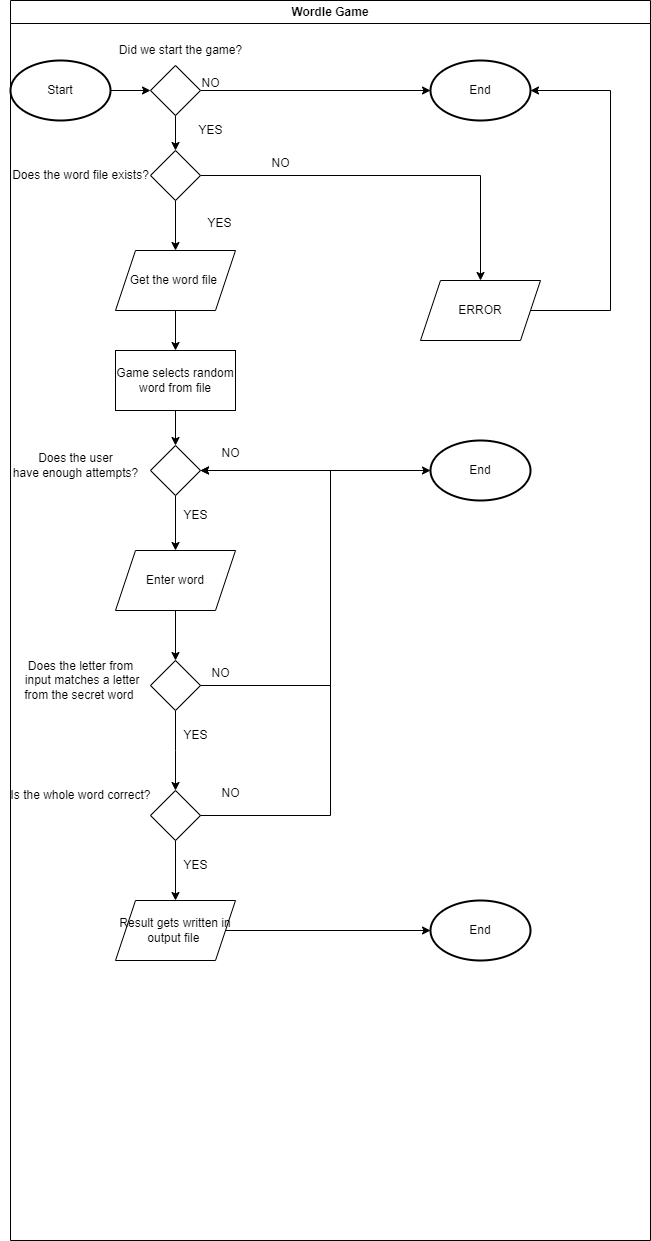

The diagram above was exported from draw.io. Its source (the exported page's mxGraphModel, read from the mxfile embedded in the PNG):
<mxGraphModel dx="1121" dy="1878" grid="1" gridSize="10" guides="1" tooltips="1" connect="1" arrows="1" fold="1" page="1" pageScale="1" pageWidth="827" pageHeight="1169" math="0" shadow="0">
  <root>
    <mxCell id="0" />
    <mxCell id="1" parent="0" />
    <mxCell id="D29m_pQ3IJg1fYKzYUhG-10" value="Wordle Game" style="swimlane;whiteSpace=wrap;html=1;" vertex="1" parent="1">
      <mxGeometry x="80" y="-320" width="640" height="1240" as="geometry" />
    </mxCell>
    <mxCell id="D29m_pQ3IJg1fYKzYUhG-17" value="" style="edgeStyle=orthogonalEdgeStyle;rounded=0;orthogonalLoop=1;jettySize=auto;html=1;" edge="1" parent="D29m_pQ3IJg1fYKzYUhG-10" source="D29m_pQ3IJg1fYKzYUhG-11" target="D29m_pQ3IJg1fYKzYUhG-15">
      <mxGeometry relative="1" as="geometry" />
    </mxCell>
    <mxCell id="D29m_pQ3IJg1fYKzYUhG-11" value="Start" style="strokeWidth=2;html=1;shape=mxgraph.flowchart.start_1;whiteSpace=wrap;" vertex="1" parent="D29m_pQ3IJg1fYKzYUhG-10">
      <mxGeometry y="60" width="100" height="60" as="geometry" />
    </mxCell>
    <mxCell id="D29m_pQ3IJg1fYKzYUhG-12" value="End" style="strokeWidth=2;html=1;shape=mxgraph.flowchart.start_1;whiteSpace=wrap;" vertex="1" parent="D29m_pQ3IJg1fYKzYUhG-10">
      <mxGeometry x="420" y="60" width="100" height="60" as="geometry" />
    </mxCell>
    <mxCell id="D29m_pQ3IJg1fYKzYUhG-16" value="" style="edgeStyle=orthogonalEdgeStyle;rounded=0;orthogonalLoop=1;jettySize=auto;html=1;" edge="1" parent="D29m_pQ3IJg1fYKzYUhG-10" source="D29m_pQ3IJg1fYKzYUhG-15" target="D29m_pQ3IJg1fYKzYUhG-12">
      <mxGeometry relative="1" as="geometry" />
    </mxCell>
    <mxCell id="D29m_pQ3IJg1fYKzYUhG-39" value="" style="edgeStyle=orthogonalEdgeStyle;rounded=0;orthogonalLoop=1;jettySize=auto;html=1;entryX=0.5;entryY=0;entryDx=0;entryDy=0;" edge="1" parent="D29m_pQ3IJg1fYKzYUhG-10" source="D29m_pQ3IJg1fYKzYUhG-15" target="D29m_pQ3IJg1fYKzYUhG-31">
      <mxGeometry relative="1" as="geometry" />
    </mxCell>
    <mxCell id="D29m_pQ3IJg1fYKzYUhG-15" value="" style="rhombus;whiteSpace=wrap;html=1;" vertex="1" parent="D29m_pQ3IJg1fYKzYUhG-10">
      <mxGeometry x="140" y="65" width="50" height="50" as="geometry" />
    </mxCell>
    <mxCell id="D29m_pQ3IJg1fYKzYUhG-18" value="Did we start the game?" style="text;html=1;align=center;verticalAlign=middle;resizable=0;points=[];autosize=1;strokeColor=none;fillColor=none;" vertex="1" parent="D29m_pQ3IJg1fYKzYUhG-10">
      <mxGeometry x="95" y="35" width="150" height="30" as="geometry" />
    </mxCell>
    <mxCell id="D29m_pQ3IJg1fYKzYUhG-41" value="" style="edgeStyle=orthogonalEdgeStyle;rounded=0;orthogonalLoop=1;jettySize=auto;html=1;" edge="1" parent="D29m_pQ3IJg1fYKzYUhG-10" source="D29m_pQ3IJg1fYKzYUhG-20" target="D29m_pQ3IJg1fYKzYUhG-23">
      <mxGeometry relative="1" as="geometry" />
    </mxCell>
    <mxCell id="D29m_pQ3IJg1fYKzYUhG-20" value="Get the word file&amp;nbsp;" style="shape=parallelogram;perimeter=parallelogramPerimeter;whiteSpace=wrap;html=1;fixedSize=1;" vertex="1" parent="D29m_pQ3IJg1fYKzYUhG-10">
      <mxGeometry x="105" y="250" width="120" height="60" as="geometry" />
    </mxCell>
    <mxCell id="D29m_pQ3IJg1fYKzYUhG-49" value="" style="edgeStyle=orthogonalEdgeStyle;rounded=0;orthogonalLoop=1;jettySize=auto;html=1;" edge="1" parent="D29m_pQ3IJg1fYKzYUhG-10" source="D29m_pQ3IJg1fYKzYUhG-23" target="D29m_pQ3IJg1fYKzYUhG-48">
      <mxGeometry relative="1" as="geometry" />
    </mxCell>
    <mxCell id="D29m_pQ3IJg1fYKzYUhG-23" value="Game selects random word from file" style="rounded=0;whiteSpace=wrap;html=1;" vertex="1" parent="D29m_pQ3IJg1fYKzYUhG-10">
      <mxGeometry x="105" y="350" width="120" height="60" as="geometry" />
    </mxCell>
    <mxCell id="D29m_pQ3IJg1fYKzYUhG-43" value="" style="edgeStyle=orthogonalEdgeStyle;rounded=0;orthogonalLoop=1;jettySize=auto;html=1;" edge="1" parent="D29m_pQ3IJg1fYKzYUhG-10" source="D29m_pQ3IJg1fYKzYUhG-26" target="D29m_pQ3IJg1fYKzYUhG-42">
      <mxGeometry relative="1" as="geometry" />
    </mxCell>
    <mxCell id="D29m_pQ3IJg1fYKzYUhG-26" value="Enter word" style="shape=parallelogram;perimeter=parallelogramPerimeter;whiteSpace=wrap;html=1;fixedSize=1;" vertex="1" parent="D29m_pQ3IJg1fYKzYUhG-10">
      <mxGeometry x="105" y="550" width="120" height="60" as="geometry" />
    </mxCell>
    <mxCell id="D29m_pQ3IJg1fYKzYUhG-34" style="edgeStyle=orthogonalEdgeStyle;rounded=0;orthogonalLoop=1;jettySize=auto;html=1;" edge="1" parent="D29m_pQ3IJg1fYKzYUhG-10" source="D29m_pQ3IJg1fYKzYUhG-31" target="D29m_pQ3IJg1fYKzYUhG-33">
      <mxGeometry relative="1" as="geometry" />
    </mxCell>
    <mxCell id="D29m_pQ3IJg1fYKzYUhG-38" value="" style="edgeStyle=orthogonalEdgeStyle;rounded=0;orthogonalLoop=1;jettySize=auto;html=1;" edge="1" parent="D29m_pQ3IJg1fYKzYUhG-10" source="D29m_pQ3IJg1fYKzYUhG-31" target="D29m_pQ3IJg1fYKzYUhG-20">
      <mxGeometry relative="1" as="geometry" />
    </mxCell>
    <mxCell id="D29m_pQ3IJg1fYKzYUhG-31" value="" style="rhombus;whiteSpace=wrap;html=1;" vertex="1" parent="D29m_pQ3IJg1fYKzYUhG-10">
      <mxGeometry x="140" y="150" width="50" height="50" as="geometry" />
    </mxCell>
    <mxCell id="D29m_pQ3IJg1fYKzYUhG-37" style="edgeStyle=orthogonalEdgeStyle;rounded=0;orthogonalLoop=1;jettySize=auto;html=1;entryX=1;entryY=0.5;entryDx=0;entryDy=0;entryPerimeter=0;exitX=1;exitY=0.5;exitDx=0;exitDy=0;" edge="1" parent="D29m_pQ3IJg1fYKzYUhG-10" source="D29m_pQ3IJg1fYKzYUhG-33" target="D29m_pQ3IJg1fYKzYUhG-12">
      <mxGeometry relative="1" as="geometry">
        <mxPoint x="596" y="260" as="sourcePoint" />
        <mxPoint x="510" y="40" as="targetPoint" />
        <Array as="points">
          <mxPoint x="600" y="310" />
          <mxPoint x="600" y="90" />
        </Array>
      </mxGeometry>
    </mxCell>
    <mxCell id="D29m_pQ3IJg1fYKzYUhG-33" value="ERROR" style="shape=parallelogram;perimeter=parallelogramPerimeter;whiteSpace=wrap;html=1;fixedSize=1;" vertex="1" parent="D29m_pQ3IJg1fYKzYUhG-10">
      <mxGeometry x="410" y="280" width="120" height="60" as="geometry" />
    </mxCell>
    <mxCell id="D29m_pQ3IJg1fYKzYUhG-32" value="Does the word file exists?" style="text;html=1;align=center;verticalAlign=middle;resizable=0;points=[];autosize=1;strokeColor=none;fillColor=none;" vertex="1" parent="D29m_pQ3IJg1fYKzYUhG-10">
      <mxGeometry x="-10" y="160" width="160" height="30" as="geometry" />
    </mxCell>
    <mxCell id="D29m_pQ3IJg1fYKzYUhG-22" value="YES" style="text;html=1;align=center;verticalAlign=middle;resizable=0;points=[];autosize=1;strokeColor=none;fillColor=none;" vertex="1" parent="D29m_pQ3IJg1fYKzYUhG-10">
      <mxGeometry x="175" y="115" width="50" height="30" as="geometry" />
    </mxCell>
    <mxCell id="D29m_pQ3IJg1fYKzYUhG-40" value="YES" style="text;html=1;align=center;verticalAlign=middle;resizable=0;points=[];autosize=1;strokeColor=none;fillColor=none;" vertex="1" parent="D29m_pQ3IJg1fYKzYUhG-10">
      <mxGeometry x="184" y="208" width="50" height="30" as="geometry" />
    </mxCell>
    <mxCell id="D29m_pQ3IJg1fYKzYUhG-57" style="edgeStyle=orthogonalEdgeStyle;rounded=0;orthogonalLoop=1;jettySize=auto;html=1;exitX=0.5;exitY=1;exitDx=0;exitDy=0;" edge="1" parent="D29m_pQ3IJg1fYKzYUhG-10" source="D29m_pQ3IJg1fYKzYUhG-42">
      <mxGeometry relative="1" as="geometry">
        <mxPoint x="165" y="790" as="targetPoint" />
      </mxGeometry>
    </mxCell>
    <mxCell id="D29m_pQ3IJg1fYKzYUhG-42" value="" style="rhombus;whiteSpace=wrap;html=1;" vertex="1" parent="D29m_pQ3IJg1fYKzYUhG-10">
      <mxGeometry x="140" y="660" width="50" height="50" as="geometry" />
    </mxCell>
    <mxCell id="D29m_pQ3IJg1fYKzYUhG-44" value="Does the letter from&lt;br&gt;&amp;nbsp;input matches a letter &lt;br&gt;from the secret word&amp;nbsp;" style="text;html=1;align=center;verticalAlign=middle;resizable=0;points=[];autosize=1;strokeColor=none;fillColor=none;" vertex="1" parent="D29m_pQ3IJg1fYKzYUhG-10">
      <mxGeometry y="650" width="140" height="60" as="geometry" />
    </mxCell>
    <mxCell id="D29m_pQ3IJg1fYKzYUhG-50" value="" style="edgeStyle=orthogonalEdgeStyle;rounded=0;orthogonalLoop=1;jettySize=auto;html=1;" edge="1" parent="D29m_pQ3IJg1fYKzYUhG-10" source="D29m_pQ3IJg1fYKzYUhG-48" target="D29m_pQ3IJg1fYKzYUhG-26">
      <mxGeometry relative="1" as="geometry" />
    </mxCell>
    <mxCell id="D29m_pQ3IJg1fYKzYUhG-54" value="" style="edgeStyle=orthogonalEdgeStyle;rounded=0;orthogonalLoop=1;jettySize=auto;html=1;" edge="1" parent="D29m_pQ3IJg1fYKzYUhG-10" source="D29m_pQ3IJg1fYKzYUhG-48" target="D29m_pQ3IJg1fYKzYUhG-53">
      <mxGeometry relative="1" as="geometry" />
    </mxCell>
    <mxCell id="D29m_pQ3IJg1fYKzYUhG-48" value="" style="rhombus;whiteSpace=wrap;html=1;" vertex="1" parent="D29m_pQ3IJg1fYKzYUhG-10">
      <mxGeometry x="140" y="445" width="50" height="50" as="geometry" />
    </mxCell>
    <mxCell id="D29m_pQ3IJg1fYKzYUhG-51" value="Does the user&lt;br&gt;have enough attempts?" style="text;html=1;align=center;verticalAlign=middle;resizable=0;points=[];autosize=1;strokeColor=none;fillColor=none;" vertex="1" parent="D29m_pQ3IJg1fYKzYUhG-10">
      <mxGeometry x="-10" y="445" width="150" height="40" as="geometry" />
    </mxCell>
    <mxCell id="D29m_pQ3IJg1fYKzYUhG-52" value="YES" style="text;html=1;align=center;verticalAlign=middle;resizable=0;points=[];autosize=1;strokeColor=none;fillColor=none;" vertex="1" parent="D29m_pQ3IJg1fYKzYUhG-10">
      <mxGeometry x="160" y="500" width="50" height="30" as="geometry" />
    </mxCell>
    <mxCell id="D29m_pQ3IJg1fYKzYUhG-53" value="End" style="strokeWidth=2;html=1;shape=mxgraph.flowchart.start_1;whiteSpace=wrap;" vertex="1" parent="D29m_pQ3IJg1fYKzYUhG-10">
      <mxGeometry x="420" y="440" width="100" height="60" as="geometry" />
    </mxCell>
    <mxCell id="D29m_pQ3IJg1fYKzYUhG-56" value="YES" style="text;html=1;align=center;verticalAlign=middle;resizable=0;points=[];autosize=1;strokeColor=none;fillColor=none;" vertex="1" parent="D29m_pQ3IJg1fYKzYUhG-10">
      <mxGeometry x="160" y="720" width="50" height="30" as="geometry" />
    </mxCell>
    <mxCell id="D29m_pQ3IJg1fYKzYUhG-63" value="" style="edgeStyle=orthogonalEdgeStyle;rounded=0;orthogonalLoop=1;jettySize=auto;html=1;" edge="1" parent="D29m_pQ3IJg1fYKzYUhG-10" source="D29m_pQ3IJg1fYKzYUhG-59" target="D29m_pQ3IJg1fYKzYUhG-62">
      <mxGeometry relative="1" as="geometry" />
    </mxCell>
    <mxCell id="D29m_pQ3IJg1fYKzYUhG-59" value="" style="rhombus;whiteSpace=wrap;html=1;" vertex="1" parent="D29m_pQ3IJg1fYKzYUhG-10">
      <mxGeometry x="140" y="790" width="50" height="50" as="geometry" />
    </mxCell>
    <mxCell id="D29m_pQ3IJg1fYKzYUhG-60" value="Is the whole word correct?" style="text;html=1;align=center;verticalAlign=middle;resizable=0;points=[];autosize=1;strokeColor=none;fillColor=none;" vertex="1" parent="D29m_pQ3IJg1fYKzYUhG-10">
      <mxGeometry x="-10" y="780" width="160" height="30" as="geometry" />
    </mxCell>
    <mxCell id="D29m_pQ3IJg1fYKzYUhG-65" value="" style="edgeStyle=orthogonalEdgeStyle;rounded=0;orthogonalLoop=1;jettySize=auto;html=1;entryX=0;entryY=0.5;entryDx=0;entryDy=0;entryPerimeter=0;" edge="1" parent="D29m_pQ3IJg1fYKzYUhG-10" source="D29m_pQ3IJg1fYKzYUhG-62" target="D29m_pQ3IJg1fYKzYUhG-66">
      <mxGeometry relative="1" as="geometry">
        <mxPoint x="325" y="930" as="targetPoint" />
      </mxGeometry>
    </mxCell>
    <mxCell id="D29m_pQ3IJg1fYKzYUhG-62" value="Result gets written in output file&amp;nbsp;" style="shape=parallelogram;perimeter=parallelogramPerimeter;whiteSpace=wrap;html=1;fixedSize=1;" vertex="1" parent="D29m_pQ3IJg1fYKzYUhG-10">
      <mxGeometry x="105" y="900" width="120" height="60" as="geometry" />
    </mxCell>
    <mxCell id="D29m_pQ3IJg1fYKzYUhG-66" value="End" style="strokeWidth=2;html=1;shape=mxgraph.flowchart.start_1;whiteSpace=wrap;" vertex="1" parent="D29m_pQ3IJg1fYKzYUhG-10">
      <mxGeometry x="420" y="900" width="100" height="60" as="geometry" />
    </mxCell>
    <mxCell id="D29m_pQ3IJg1fYKzYUhG-67" value="YES" style="text;html=1;align=center;verticalAlign=middle;resizable=0;points=[];autosize=1;strokeColor=none;fillColor=none;" vertex="1" parent="D29m_pQ3IJg1fYKzYUhG-10">
      <mxGeometry x="160" y="850" width="50" height="30" as="geometry" />
    </mxCell>
    <mxCell id="D29m_pQ3IJg1fYKzYUhG-69" value="" style="endArrow=classic;html=1;rounded=0;entryX=1;entryY=0.5;entryDx=0;entryDy=0;exitX=1;exitY=0.5;exitDx=0;exitDy=0;" edge="1" parent="D29m_pQ3IJg1fYKzYUhG-10" source="D29m_pQ3IJg1fYKzYUhG-59" target="D29m_pQ3IJg1fYKzYUhG-48">
      <mxGeometry width="50" height="50" relative="1" as="geometry">
        <mxPoint x="350" y="650" as="sourcePoint" />
        <mxPoint x="400" y="600" as="targetPoint" />
        <Array as="points">
          <mxPoint x="320" y="815" />
          <mxPoint x="320" y="470" />
        </Array>
      </mxGeometry>
    </mxCell>
    <mxCell id="D29m_pQ3IJg1fYKzYUhG-70" value="" style="endArrow=classic;html=1;rounded=0;entryX=1;entryY=0.5;entryDx=0;entryDy=0;exitX=1;exitY=0.5;exitDx=0;exitDy=0;" edge="1" parent="D29m_pQ3IJg1fYKzYUhG-10" source="D29m_pQ3IJg1fYKzYUhG-42" target="D29m_pQ3IJg1fYKzYUhG-48">
      <mxGeometry width="50" height="50" relative="1" as="geometry">
        <mxPoint x="350" y="650" as="sourcePoint" />
        <mxPoint x="400" y="600" as="targetPoint" />
        <Array as="points">
          <mxPoint x="320" y="685" />
          <mxPoint x="320" y="470" />
        </Array>
      </mxGeometry>
    </mxCell>
    <mxCell id="D29m_pQ3IJg1fYKzYUhG-19" value="NO" style="text;html=1;align=center;verticalAlign=middle;resizable=0;points=[];autosize=1;strokeColor=none;fillColor=none;" vertex="1" parent="1">
      <mxGeometry x="260" y="-252" width="40" height="30" as="geometry" />
    </mxCell>
    <mxCell id="D29m_pQ3IJg1fYKzYUhG-35" value="NO" style="text;html=1;align=center;verticalAlign=middle;resizable=0;points=[];autosize=1;strokeColor=none;fillColor=none;" vertex="1" parent="1">
      <mxGeometry x="330" y="-172" width="40" height="30" as="geometry" />
    </mxCell>
    <mxCell id="D29m_pQ3IJg1fYKzYUhG-47" value="NO" style="text;html=1;align=center;verticalAlign=middle;resizable=0;points=[];autosize=1;strokeColor=none;fillColor=none;" vertex="1" parent="1">
      <mxGeometry x="270" y="338" width="40" height="30" as="geometry" />
    </mxCell>
    <mxCell id="D29m_pQ3IJg1fYKzYUhG-55" value="NO" style="text;html=1;align=center;verticalAlign=middle;resizable=0;points=[];autosize=1;strokeColor=none;fillColor=none;" vertex="1" parent="1">
      <mxGeometry x="280" y="118" width="40" height="30" as="geometry" />
    </mxCell>
    <mxCell id="D29m_pQ3IJg1fYKzYUhG-71" value="NO" style="text;html=1;align=center;verticalAlign=middle;resizable=0;points=[];autosize=1;strokeColor=none;fillColor=none;" vertex="1" parent="1">
      <mxGeometry x="280" y="458" width="40" height="30" as="geometry" />
    </mxCell>
  </root>
</mxGraphModel>